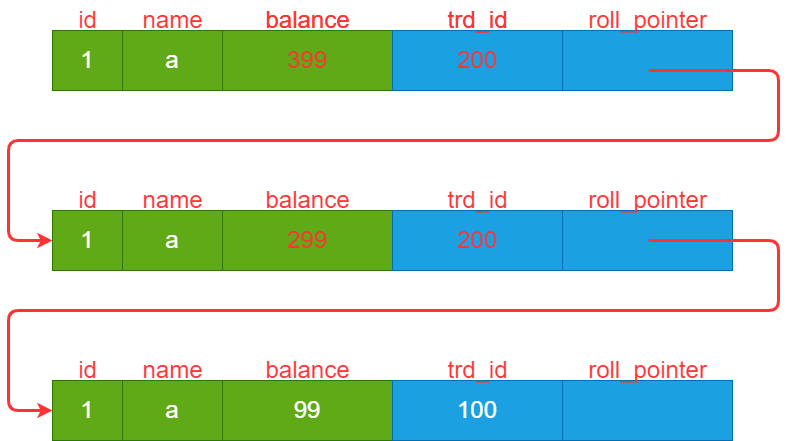

The diagram above was exported from draw.io. Its source (the exported page's mxGraphModel, read from the mxfile embedded in the PNG):
<mxGraphModel dx="733" dy="1032" grid="1" gridSize="10" guides="1" tooltips="1" connect="1" arrows="1" fold="1" page="1" pageScale="1" pageWidth="827" pageHeight="1169" background="#ffffff" math="0" shadow="0">
  <root>
    <mxCell id="0" />
    <mxCell id="1" parent="0" />
    <mxCell id="2" value="&lt;font style=&quot;font-size: 24px;&quot;&gt;1&lt;/font&gt;" style="rounded=0;whiteSpace=wrap;html=1;fillColor=#60a917;fontColor=#ffffff;strokeColor=#2D7600;" vertex="1" parent="1">
      <mxGeometry x="74" y="590" width="70" height="60" as="geometry" />
    </mxCell>
    <mxCell id="4" value="&lt;span style=&quot;&quot;&gt;id&lt;/span&gt;" style="text;html=1;align=center;verticalAlign=middle;resizable=0;points=[];autosize=1;strokeColor=none;fillColor=none;fontSize=24;fontColor=#FF3333;labelBackgroundColor=none;" vertex="1" parent="1">
      <mxGeometry x="89" y="560" width="40" height="40" as="geometry" />
    </mxCell>
    <mxCell id="5" value="&lt;span style=&quot;font-size: 24px;&quot;&gt;a&lt;/span&gt;" style="rounded=0;whiteSpace=wrap;html=1;fillColor=#60a917;fontColor=#ffffff;strokeColor=#2D7600;" vertex="1" parent="1">
      <mxGeometry x="144" y="590" width="100" height="60" as="geometry" />
    </mxCell>
    <mxCell id="6" value="&lt;span style=&quot;&quot;&gt;name&lt;/span&gt;" style="text;html=1;align=center;verticalAlign=middle;resizable=0;points=[];autosize=1;strokeColor=none;fillColor=none;fontSize=24;fontColor=#FF3333;labelBackgroundColor=none;" vertex="1" parent="1">
      <mxGeometry x="154" y="560" width="80" height="40" as="geometry" />
    </mxCell>
    <mxCell id="7" value="&lt;font style=&quot;font-size: 24px;&quot;&gt;99&lt;/font&gt;" style="rounded=0;whiteSpace=wrap;html=1;fillColor=#60a917;fontColor=#ffffff;strokeColor=#2D7600;" vertex="1" parent="1">
      <mxGeometry x="244" y="590" width="170" height="60" as="geometry" />
    </mxCell>
    <mxCell id="8" value="&lt;span style=&quot;&quot;&gt;balance&lt;/span&gt;" style="text;html=1;align=center;verticalAlign=middle;resizable=0;points=[];autosize=1;strokeColor=none;fillColor=none;fontSize=24;fontColor=#FF3333;labelBackgroundColor=none;" vertex="1" parent="1">
      <mxGeometry x="274" y="560" width="110" height="40" as="geometry" />
    </mxCell>
    <mxCell id="9" value="&lt;font style=&quot;font-size: 24px;&quot;&gt;100&lt;/font&gt;" style="rounded=0;whiteSpace=wrap;html=1;fillColor=#1ba1e2;fontColor=#ffffff;strokeColor=#006EAF;" vertex="1" parent="1">
      <mxGeometry x="414" y="590" width="170" height="60" as="geometry" />
    </mxCell>
    <mxCell id="10" value="&lt;span style=&quot;&quot;&gt;trd_id&lt;/span&gt;" style="text;html=1;align=center;verticalAlign=middle;resizable=0;points=[];autosize=1;strokeColor=none;fillColor=none;fontSize=24;fontColor=#FF3333;labelBackgroundColor=none;" vertex="1" parent="1">
      <mxGeometry x="459" y="560" width="80" height="40" as="geometry" />
    </mxCell>
    <mxCell id="11" value="" style="rounded=0;whiteSpace=wrap;html=1;fillColor=#1ba1e2;fontColor=#ffffff;strokeColor=#006EAF;" vertex="1" parent="1">
      <mxGeometry x="584" y="590" width="170" height="60" as="geometry" />
    </mxCell>
    <mxCell id="12" value="&lt;span style=&quot;&quot;&gt;roll_pointer&lt;/span&gt;" style="text;html=1;align=center;verticalAlign=middle;resizable=0;points=[];autosize=1;strokeColor=none;fillColor=none;fontSize=24;fontColor=#FF3333;labelBackgroundColor=none;" vertex="1" parent="1">
      <mxGeometry x="599" y="560" width="140" height="40" as="geometry" />
    </mxCell>
    <mxCell id="13" value="&lt;font color=&quot;#ffffff&quot; style=&quot;font-size: 24px;&quot;&gt;1&lt;/font&gt;" style="rounded=0;whiteSpace=wrap;html=1;fillColor=#60a917;fontColor=#FF3333;strokeColor=#2D7600;labelBackgroundColor=none;" vertex="1" parent="1">
      <mxGeometry x="74" y="420" width="70" height="60" as="geometry" />
    </mxCell>
    <mxCell id="14" value="&lt;span style=&quot;&quot;&gt;id&lt;/span&gt;" style="text;html=1;align=center;verticalAlign=middle;resizable=0;points=[];autosize=1;strokeColor=none;fillColor=none;fontSize=24;fontColor=#FF3333;labelBackgroundColor=none;" vertex="1" parent="1">
      <mxGeometry x="89" y="390" width="40" height="40" as="geometry" />
    </mxCell>
    <mxCell id="15" value="&lt;span style=&quot;font-size: 24px;&quot;&gt;&lt;font color=&quot;#ffffff&quot;&gt;a&lt;/font&gt;&lt;/span&gt;" style="rounded=0;whiteSpace=wrap;html=1;fillColor=#60a917;fontColor=#FF3333;strokeColor=#2D7600;labelBackgroundColor=none;" vertex="1" parent="1">
      <mxGeometry x="144" y="420" width="100" height="60" as="geometry" />
    </mxCell>
    <mxCell id="16" value="&lt;span style=&quot;&quot;&gt;name&lt;/span&gt;" style="text;html=1;align=center;verticalAlign=middle;resizable=0;points=[];autosize=1;strokeColor=none;fillColor=none;fontSize=24;fontColor=#FF3333;labelBackgroundColor=none;" vertex="1" parent="1">
      <mxGeometry x="154" y="390" width="80" height="40" as="geometry" />
    </mxCell>
    <mxCell id="17" value="&lt;font style=&quot;font-size: 24px;&quot;&gt;299&lt;/font&gt;" style="rounded=0;whiteSpace=wrap;html=1;fillColor=#60a917;fontColor=#FF3333;strokeColor=#2D7600;labelBackgroundColor=none;" vertex="1" parent="1">
      <mxGeometry x="244" y="420" width="170" height="60" as="geometry" />
    </mxCell>
    <mxCell id="18" value="&lt;span style=&quot;&quot;&gt;balance&lt;/span&gt;" style="text;html=1;align=center;verticalAlign=middle;resizable=0;points=[];autosize=1;strokeColor=none;fillColor=none;fontSize=24;fontColor=#FF3333;labelBackgroundColor=none;" vertex="1" parent="1">
      <mxGeometry x="274" y="390" width="110" height="40" as="geometry" />
    </mxCell>
    <mxCell id="19" value="&lt;font style=&quot;font-size: 24px;&quot;&gt;200&lt;/font&gt;" style="rounded=0;whiteSpace=wrap;html=1;fillColor=#1ba1e2;fontColor=#FF3333;strokeColor=#006EAF;labelBackgroundColor=none;" vertex="1" parent="1">
      <mxGeometry x="414" y="420" width="170" height="60" as="geometry" />
    </mxCell>
    <mxCell id="20" value="&lt;span style=&quot;&quot;&gt;trd_id&lt;/span&gt;" style="text;html=1;align=center;verticalAlign=middle;resizable=0;points=[];autosize=1;strokeColor=none;fillColor=none;fontSize=24;fontColor=#FF3333;labelBackgroundColor=none;" vertex="1" parent="1">
      <mxGeometry x="459" y="390" width="80" height="40" as="geometry" />
    </mxCell>
    <mxCell id="21" value="" style="rounded=0;whiteSpace=wrap;html=1;fillColor=#1ba1e2;fontColor=#ffffff;strokeColor=#006EAF;labelBackgroundColor=none;" vertex="1" parent="1">
      <mxGeometry x="584" y="420" width="170" height="60" as="geometry" />
    </mxCell>
    <mxCell id="22" value="&lt;span style=&quot;&quot;&gt;roll_pointer&lt;/span&gt;" style="text;html=1;align=center;verticalAlign=middle;resizable=0;points=[];autosize=1;strokeColor=none;fillColor=none;fontSize=24;fontColor=#FF3333;labelBackgroundColor=none;" vertex="1" parent="1">
      <mxGeometry x="599" y="390" width="140" height="40" as="geometry" />
    </mxCell>
    <mxCell id="23" value="" style="endArrow=classic;html=1;fontSize=24;entryX=0;entryY=0.5;entryDx=0;entryDy=0;strokeWidth=3;strokeColor=#FF3333;" edge="1" parent="1" target="2">
      <mxGeometry width="50" height="50" relative="1" as="geometry">
        <mxPoint x="670" y="450" as="sourcePoint" />
        <mxPoint x="720" y="400" as="targetPoint" />
        <Array as="points">
          <mxPoint x="800" y="450" />
          <mxPoint x="800" y="520" />
          <mxPoint x="30" y="520" />
          <mxPoint x="30" y="620" />
        </Array>
      </mxGeometry>
    </mxCell>
    <mxCell id="24" value="&lt;font color=&quot;#ffffff&quot; style=&quot;font-size: 24px;&quot;&gt;1&lt;/font&gt;" style="rounded=0;whiteSpace=wrap;html=1;fillColor=#60a917;fontColor=#FF3333;strokeColor=#2D7600;labelBackgroundColor=none;" vertex="1" parent="1">
      <mxGeometry x="74" y="240" width="70" height="60" as="geometry" />
    </mxCell>
    <mxCell id="25" value="id" style="text;html=1;align=center;verticalAlign=middle;resizable=0;points=[];autosize=1;strokeColor=none;fillColor=none;fontSize=24;fontColor=#FF3333;labelBackgroundColor=none;" vertex="1" parent="1">
      <mxGeometry x="89" y="210" width="40" height="40" as="geometry" />
    </mxCell>
    <mxCell id="26" value="&lt;span style=&quot;font-size: 24px;&quot;&gt;&lt;font color=&quot;#ffffff&quot;&gt;a&lt;/font&gt;&lt;/span&gt;" style="rounded=0;whiteSpace=wrap;html=1;fillColor=#60a917;fontColor=#FF3333;strokeColor=#2D7600;labelBackgroundColor=none;" vertex="1" parent="1">
      <mxGeometry x="144" y="240" width="100" height="60" as="geometry" />
    </mxCell>
    <mxCell id="27" value="name" style="text;html=1;align=center;verticalAlign=middle;resizable=0;points=[];autosize=1;strokeColor=none;fillColor=none;fontSize=24;fontColor=#FF3333;labelBackgroundColor=none;" vertex="1" parent="1">
      <mxGeometry x="154" y="210" width="80" height="40" as="geometry" />
    </mxCell>
    <mxCell id="28" value="&lt;font style=&quot;font-size: 24px;&quot;&gt;399&lt;/font&gt;" style="rounded=0;whiteSpace=wrap;html=1;fillColor=#60a917;fontColor=#FF3333;strokeColor=#2D7600;labelBackgroundColor=none;" vertex="1" parent="1">
      <mxGeometry x="244" y="240" width="170" height="60" as="geometry" />
    </mxCell>
    <mxCell id="29" value="&lt;span style=&quot;&quot;&gt;balance&lt;/span&gt;" style="text;html=1;align=center;verticalAlign=middle;resizable=0;points=[];autosize=1;strokeColor=none;fillColor=none;fontSize=24;fontColor=#FF3333;labelBackgroundColor=none;" vertex="1" parent="1">
      <mxGeometry x="274" y="210" width="110" height="40" as="geometry" />
    </mxCell>
    <mxCell id="30" value="&lt;font style=&quot;font-size: 24px;&quot;&gt;200&lt;/font&gt;" style="rounded=0;whiteSpace=wrap;html=1;fillColor=#1ba1e2;fontColor=#FF3333;strokeColor=#006EAF;labelBackgroundColor=none;" vertex="1" parent="1">
      <mxGeometry x="414" y="240" width="170" height="60" as="geometry" />
    </mxCell>
    <mxCell id="31" value="&lt;span style=&quot;&quot;&gt;trd_id&lt;/span&gt;" style="text;html=1;align=center;verticalAlign=middle;resizable=0;points=[];autosize=1;strokeColor=none;fillColor=none;fontSize=24;fontColor=#FF3333;labelBackgroundColor=none;" vertex="1" parent="1">
      <mxGeometry x="459" y="210" width="80" height="40" as="geometry" />
    </mxCell>
    <mxCell id="32" value="" style="rounded=0;whiteSpace=wrap;html=1;fillColor=#1ba1e2;fontColor=#ffffff;strokeColor=#006EAF;labelBackgroundColor=none;" vertex="1" parent="1">
      <mxGeometry x="584" y="240" width="170" height="60" as="geometry" />
    </mxCell>
    <mxCell id="33" value="&lt;span style=&quot;&quot;&gt;roll_pointer&lt;/span&gt;" style="text;html=1;align=center;verticalAlign=middle;resizable=0;points=[];autosize=1;strokeColor=none;fillColor=none;fontSize=24;fontColor=#FF3333;labelBackgroundColor=none;" vertex="1" parent="1">
      <mxGeometry x="599" y="210" width="140" height="40" as="geometry" />
    </mxCell>
    <mxCell id="34" value="" style="endArrow=classic;html=1;fontSize=24;entryX=0;entryY=0.5;entryDx=0;entryDy=0;strokeWidth=3;strokeColor=#FF3333;" edge="1" parent="1">
      <mxGeometry width="50" height="50" relative="1" as="geometry">
        <mxPoint x="670" y="280" as="sourcePoint" />
        <mxPoint x="74" y="450" as="targetPoint" />
        <Array as="points">
          <mxPoint x="800" y="280" />
          <mxPoint x="800" y="350" />
          <mxPoint x="30" y="350" />
          <mxPoint x="30" y="450" />
        </Array>
      </mxGeometry>
    </mxCell>
    <mxCell id="35" value="&lt;span style=&quot;&quot;&gt;balance&lt;/span&gt;" style="text;html=1;align=center;verticalAlign=middle;resizable=0;points=[];autosize=1;strokeColor=none;fillColor=none;fontSize=24;fontColor=#FF3333;labelBackgroundColor=none;" vertex="1" parent="1">
      <mxGeometry x="274" y="210" width="110" height="40" as="geometry" />
    </mxCell>
    <mxCell id="36" value="&lt;span style=&quot;&quot;&gt;trd_id&lt;/span&gt;" style="text;html=1;align=center;verticalAlign=middle;resizable=0;points=[];autosize=1;strokeColor=none;fillColor=none;fontSize=24;fontColor=#FF3333;labelBackgroundColor=none;" vertex="1" parent="1">
      <mxGeometry x="459" y="210" width="80" height="40" as="geometry" />
    </mxCell>
  </root>
</mxGraphModel>